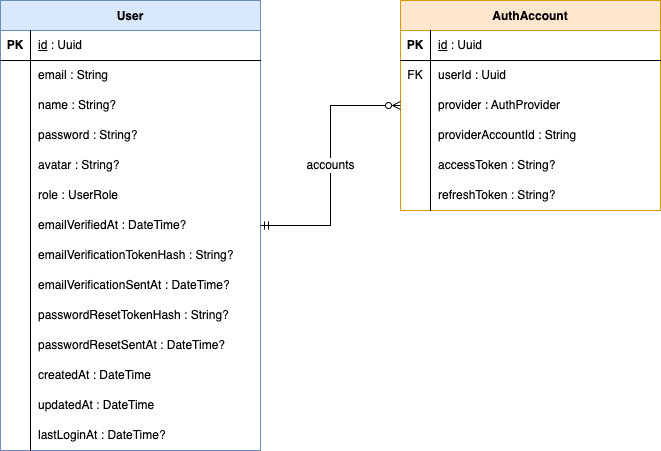

The diagram above was exported from draw.io. Its source (the exported page's mxGraphModel, read from the mxfile embedded in the PNG):
<mxGraphModel dx="760" dy="696" grid="1" gridSize="10" guides="1" tooltips="1" connect="1" arrows="1" fold="1" page="1" pageScale="1" pageWidth="827" pageHeight="1169" math="0" shadow="0">
  <root>
    <mxCell id="0" />
    <mxCell id="1" parent="0" />
    <mxCell id="table_User" value="User" style="shape=table;startSize=30;container=1;collapsible=1;childLayout=tableLayout;fixedRows=1;rowLines=0;fontStyle=1;align=center;resizeLast=1;fillColor=#dae8fc;strokeColor=#6c8ebf;" parent="1" vertex="1">
      <mxGeometry x="50" y="50" width="260" height="450" as="geometry" />
    </mxCell>
    <mxCell id="row_User_0" value="" style="shape=tableRow;horizontal=0;startSize=0;swimlaneHead=0;swimlaneBody=0;top=0;left=0;bottom=0;right=0;collapsible=0;dropTarget=0;fillColor=none;points=[[0,0.5],[1,0.5]];portConstraint=eastwest;" parent="table_User" vertex="1">
      <mxGeometry y="30" width="260" height="30" as="geometry" />
    </mxCell>
    <mxCell id="cell_k_row_User_0" value="PK" style="shape=partialRectangle;html=1;whiteSpace=wrap;connectable=0;fillColor=none;top=0;left=0;bottom=1;right=1;overflow=hidden;fontStyle=1;" parent="row_User_0" vertex="1">
      <mxGeometry width="30" height="30" as="geometry" />
    </mxCell>
    <mxCell id="cell_n_row_User_0" value="&lt;u&gt;id&lt;/u&gt; : Uuid" style="shape=partialRectangle;html=1;whiteSpace=wrap;connectable=0;fillColor=none;top=0;left=0;bottom=1;right=0;align=left;spacingLeft=6;overflow=hidden;" parent="row_User_0" vertex="1">
      <mxGeometry x="30" width="230" height="30" as="geometry" />
    </mxCell>
    <mxCell id="row_User_1" value="" style="shape=tableRow;horizontal=0;startSize=0;swimlaneHead=0;swimlaneBody=0;top=0;left=0;bottom=0;right=0;collapsible=0;dropTarget=0;fillColor=none;points=[[0,0.5],[1,0.5]];portConstraint=eastwest;" parent="table_User" vertex="1">
      <mxGeometry y="60" width="260" height="30" as="geometry" />
    </mxCell>
    <mxCell id="cell_k_row_User_1" value="" style="shape=partialRectangle;html=1;whiteSpace=wrap;connectable=0;fillColor=none;top=0;left=0;bottom=0;right=1;overflow=hidden;" parent="row_User_1" vertex="1">
      <mxGeometry width="30" height="30" as="geometry" />
    </mxCell>
    <mxCell id="cell_n_row_User_1" value="email : String" style="shape=partialRectangle;html=1;whiteSpace=wrap;connectable=0;fillColor=none;top=0;left=0;bottom=0;right=0;align=left;spacingLeft=6;overflow=hidden;" parent="row_User_1" vertex="1">
      <mxGeometry x="30" width="230" height="30" as="geometry" />
    </mxCell>
    <mxCell id="row_User_2" value="" style="shape=tableRow;horizontal=0;startSize=0;swimlaneHead=0;swimlaneBody=0;top=0;left=0;bottom=0;right=0;collapsible=0;dropTarget=0;fillColor=none;points=[[0,0.5],[1,0.5]];portConstraint=eastwest;" parent="table_User" vertex="1">
      <mxGeometry y="90" width="260" height="30" as="geometry" />
    </mxCell>
    <mxCell id="cell_k_row_User_2" value="" style="shape=partialRectangle;html=1;whiteSpace=wrap;connectable=0;fillColor=none;top=0;left=0;bottom=0;right=1;overflow=hidden;" parent="row_User_2" vertex="1">
      <mxGeometry width="30" height="30" as="geometry" />
    </mxCell>
    <mxCell id="cell_n_row_User_2" value="name : String?" style="shape=partialRectangle;html=1;whiteSpace=wrap;connectable=0;fillColor=none;top=0;left=0;bottom=0;right=0;align=left;spacingLeft=6;overflow=hidden;" parent="row_User_2" vertex="1">
      <mxGeometry x="30" width="230" height="30" as="geometry" />
    </mxCell>
    <mxCell id="row_User_3" value="" style="shape=tableRow;horizontal=0;startSize=0;swimlaneHead=0;swimlaneBody=0;top=0;left=0;bottom=0;right=0;collapsible=0;dropTarget=0;fillColor=none;points=[[0,0.5],[1,0.5]];portConstraint=eastwest;" parent="table_User" vertex="1">
      <mxGeometry y="120" width="260" height="30" as="geometry" />
    </mxCell>
    <mxCell id="cell_k_row_User_3" value="" style="shape=partialRectangle;html=1;whiteSpace=wrap;connectable=0;fillColor=none;top=0;left=0;bottom=0;right=1;overflow=hidden;" parent="row_User_3" vertex="1">
      <mxGeometry width="30" height="30" as="geometry" />
    </mxCell>
    <mxCell id="cell_n_row_User_3" value="password : String?" style="shape=partialRectangle;html=1;whiteSpace=wrap;connectable=0;fillColor=none;top=0;left=0;bottom=0;right=0;align=left;spacingLeft=6;overflow=hidden;" parent="row_User_3" vertex="1">
      <mxGeometry x="30" width="230" height="30" as="geometry" />
    </mxCell>
    <mxCell id="row_User_4" value="" style="shape=tableRow;horizontal=0;startSize=0;swimlaneHead=0;swimlaneBody=0;top=0;left=0;bottom=0;right=0;collapsible=0;dropTarget=0;fillColor=none;points=[[0,0.5],[1,0.5]];portConstraint=eastwest;" parent="table_User" vertex="1">
      <mxGeometry y="150" width="260" height="30" as="geometry" />
    </mxCell>
    <mxCell id="cell_k_row_User_4" value="" style="shape=partialRectangle;html=1;whiteSpace=wrap;connectable=0;fillColor=none;top=0;left=0;bottom=0;right=1;overflow=hidden;" parent="row_User_4" vertex="1">
      <mxGeometry width="30" height="30" as="geometry" />
    </mxCell>
    <mxCell id="cell_n_row_User_4" value="avatar : String?" style="shape=partialRectangle;html=1;whiteSpace=wrap;connectable=0;fillColor=none;top=0;left=0;bottom=0;right=0;align=left;spacingLeft=6;overflow=hidden;" parent="row_User_4" vertex="1">
      <mxGeometry x="30" width="230" height="30" as="geometry" />
    </mxCell>
    <mxCell id="row_User_5" value="" style="shape=tableRow;horizontal=0;startSize=0;swimlaneHead=0;swimlaneBody=0;top=0;left=0;bottom=0;right=0;collapsible=0;dropTarget=0;fillColor=none;points=[[0,0.5],[1,0.5]];portConstraint=eastwest;" parent="table_User" vertex="1">
      <mxGeometry y="180" width="260" height="30" as="geometry" />
    </mxCell>
    <mxCell id="cell_k_row_User_5" value="" style="shape=partialRectangle;html=1;whiteSpace=wrap;connectable=0;fillColor=none;top=0;left=0;bottom=0;right=1;overflow=hidden;" parent="row_User_5" vertex="1">
      <mxGeometry width="30" height="30" as="geometry" />
    </mxCell>
    <mxCell id="cell_n_row_User_5" value="role : UserRole" style="shape=partialRectangle;html=1;whiteSpace=wrap;connectable=0;fillColor=none;top=0;left=0;bottom=0;right=0;align=left;spacingLeft=6;overflow=hidden;" parent="row_User_5" vertex="1">
      <mxGeometry x="30" width="230" height="30" as="geometry" />
    </mxCell>
    <mxCell id="row_User_6" value="" style="shape=tableRow;horizontal=0;startSize=0;swimlaneHead=0;swimlaneBody=0;top=0;left=0;bottom=0;right=0;collapsible=0;dropTarget=0;fillColor=none;points=[[0,0.5],[1,0.5]];portConstraint=eastwest;" parent="table_User" vertex="1">
      <mxGeometry y="210" width="260" height="30" as="geometry" />
    </mxCell>
    <mxCell id="cell_k_row_User_6" value="" style="shape=partialRectangle;html=1;whiteSpace=wrap;connectable=0;fillColor=none;top=0;left=0;bottom=0;right=1;overflow=hidden;" parent="row_User_6" vertex="1">
      <mxGeometry width="30" height="30" as="geometry" />
    </mxCell>
    <mxCell id="cell_n_row_User_6" value="emailVerifiedAt : DateTime?" style="shape=partialRectangle;html=1;whiteSpace=wrap;connectable=0;fillColor=none;top=0;left=0;bottom=0;right=0;align=left;spacingLeft=6;overflow=hidden;" parent="row_User_6" vertex="1">
      <mxGeometry x="30" width="230" height="30" as="geometry" />
    </mxCell>
    <mxCell id="row_User_7" value="" style="shape=tableRow;horizontal=0;startSize=0;swimlaneHead=0;swimlaneBody=0;top=0;left=0;bottom=0;right=0;collapsible=0;dropTarget=0;fillColor=none;points=[[0,0.5],[1,0.5]];portConstraint=eastwest;" parent="table_User" vertex="1">
      <mxGeometry y="240" width="260" height="30" as="geometry" />
    </mxCell>
    <mxCell id="cell_k_row_User_7" value="" style="shape=partialRectangle;html=1;whiteSpace=wrap;connectable=0;fillColor=none;top=0;left=0;bottom=0;right=1;overflow=hidden;" parent="row_User_7" vertex="1">
      <mxGeometry width="30" height="30" as="geometry" />
    </mxCell>
    <mxCell id="cell_n_row_User_7" value="emailVerificationTokenHash : String?" style="shape=partialRectangle;html=1;whiteSpace=wrap;connectable=0;fillColor=none;top=0;left=0;bottom=0;right=0;align=left;spacingLeft=6;overflow=hidden;" parent="row_User_7" vertex="1">
      <mxGeometry x="30" width="230" height="30" as="geometry" />
    </mxCell>
    <mxCell id="row_User_8" value="" style="shape=tableRow;horizontal=0;startSize=0;swimlaneHead=0;swimlaneBody=0;top=0;left=0;bottom=0;right=0;collapsible=0;dropTarget=0;fillColor=none;points=[[0,0.5],[1,0.5]];portConstraint=eastwest;" parent="table_User" vertex="1">
      <mxGeometry y="270" width="260" height="30" as="geometry" />
    </mxCell>
    <mxCell id="cell_k_row_User_8" value="" style="shape=partialRectangle;html=1;whiteSpace=wrap;connectable=0;fillColor=none;top=0;left=0;bottom=0;right=1;overflow=hidden;" parent="row_User_8" vertex="1">
      <mxGeometry width="30" height="30" as="geometry" />
    </mxCell>
    <mxCell id="cell_n_row_User_8" value="emailVerificationSentAt : DateTime?" style="shape=partialRectangle;html=1;whiteSpace=wrap;connectable=0;fillColor=none;top=0;left=0;bottom=0;right=0;align=left;spacingLeft=6;overflow=hidden;" parent="row_User_8" vertex="1">
      <mxGeometry x="30" width="230" height="30" as="geometry" />
    </mxCell>
    <mxCell id="row_User_9" value="" style="shape=tableRow;horizontal=0;startSize=0;swimlaneHead=0;swimlaneBody=0;top=0;left=0;bottom=0;right=0;collapsible=0;dropTarget=0;fillColor=none;points=[[0,0.5],[1,0.5]];portConstraint=eastwest;" parent="table_User" vertex="1">
      <mxGeometry y="300" width="260" height="30" as="geometry" />
    </mxCell>
    <mxCell id="cell_k_row_User_9" value="" style="shape=partialRectangle;html=1;whiteSpace=wrap;connectable=0;fillColor=none;top=0;left=0;bottom=0;right=1;overflow=hidden;" parent="row_User_9" vertex="1">
      <mxGeometry width="30" height="30" as="geometry" />
    </mxCell>
    <mxCell id="cell_n_row_User_9" value="passwordResetTokenHash : String?" style="shape=partialRectangle;html=1;whiteSpace=wrap;connectable=0;fillColor=none;top=0;left=0;bottom=0;right=0;align=left;spacingLeft=6;overflow=hidden;" parent="row_User_9" vertex="1">
      <mxGeometry x="30" width="230" height="30" as="geometry" />
    </mxCell>
    <mxCell id="row_User_10" value="" style="shape=tableRow;horizontal=0;startSize=0;swimlaneHead=0;swimlaneBody=0;top=0;left=0;bottom=0;right=0;collapsible=0;dropTarget=0;fillColor=none;points=[[0,0.5],[1,0.5]];portConstraint=eastwest;" parent="table_User" vertex="1">
      <mxGeometry y="330" width="260" height="30" as="geometry" />
    </mxCell>
    <mxCell id="cell_k_row_User_10" value="" style="shape=partialRectangle;html=1;whiteSpace=wrap;connectable=0;fillColor=none;top=0;left=0;bottom=0;right=1;overflow=hidden;" parent="row_User_10" vertex="1">
      <mxGeometry width="30" height="30" as="geometry" />
    </mxCell>
    <mxCell id="cell_n_row_User_10" value="passwordResetSentAt : DateTime?" style="shape=partialRectangle;html=1;whiteSpace=wrap;connectable=0;fillColor=none;top=0;left=0;bottom=0;right=0;align=left;spacingLeft=6;overflow=hidden;" parent="row_User_10" vertex="1">
      <mxGeometry x="30" width="230" height="30" as="geometry" />
    </mxCell>
    <mxCell id="row_User_11" value="" style="shape=tableRow;horizontal=0;startSize=0;swimlaneHead=0;swimlaneBody=0;top=0;left=0;bottom=0;right=0;collapsible=0;dropTarget=0;fillColor=none;points=[[0,0.5],[1,0.5]];portConstraint=eastwest;" parent="table_User" vertex="1">
      <mxGeometry y="360" width="260" height="30" as="geometry" />
    </mxCell>
    <mxCell id="cell_k_row_User_11" value="" style="shape=partialRectangle;html=1;whiteSpace=wrap;connectable=0;fillColor=none;top=0;left=0;bottom=0;right=1;overflow=hidden;" parent="row_User_11" vertex="1">
      <mxGeometry width="30" height="30" as="geometry" />
    </mxCell>
    <mxCell id="cell_n_row_User_11" value="createdAt : DateTime" style="shape=partialRectangle;html=1;whiteSpace=wrap;connectable=0;fillColor=none;top=0;left=0;bottom=0;right=0;align=left;spacingLeft=6;overflow=hidden;" parent="row_User_11" vertex="1">
      <mxGeometry x="30" width="230" height="30" as="geometry" />
    </mxCell>
    <mxCell id="row_User_12" value="" style="shape=tableRow;horizontal=0;startSize=0;swimlaneHead=0;swimlaneBody=0;top=0;left=0;bottom=0;right=0;collapsible=0;dropTarget=0;fillColor=none;points=[[0,0.5],[1,0.5]];portConstraint=eastwest;" parent="table_User" vertex="1">
      <mxGeometry y="390" width="260" height="30" as="geometry" />
    </mxCell>
    <mxCell id="cell_k_row_User_12" value="" style="shape=partialRectangle;html=1;whiteSpace=wrap;connectable=0;fillColor=none;top=0;left=0;bottom=0;right=1;overflow=hidden;" parent="row_User_12" vertex="1">
      <mxGeometry width="30" height="30" as="geometry" />
    </mxCell>
    <mxCell id="cell_n_row_User_12" value="updatedAt : DateTime" style="shape=partialRectangle;html=1;whiteSpace=wrap;connectable=0;fillColor=none;top=0;left=0;bottom=0;right=0;align=left;spacingLeft=6;overflow=hidden;" parent="row_User_12" vertex="1">
      <mxGeometry x="30" width="230" height="30" as="geometry" />
    </mxCell>
    <mxCell id="row_User_13" value="" style="shape=tableRow;horizontal=0;startSize=0;swimlaneHead=0;swimlaneBody=0;top=0;left=0;bottom=0;right=0;collapsible=0;dropTarget=0;fillColor=none;points=[[0,0.5],[1,0.5]];portConstraint=eastwest;" parent="table_User" vertex="1">
      <mxGeometry y="420" width="260" height="30" as="geometry" />
    </mxCell>
    <mxCell id="cell_k_row_User_13" value="" style="shape=partialRectangle;html=1;whiteSpace=wrap;connectable=0;fillColor=none;top=0;left=0;bottom=0;right=1;overflow=hidden;" parent="row_User_13" vertex="1">
      <mxGeometry width="30" height="30" as="geometry" />
    </mxCell>
    <mxCell id="cell_n_row_User_13" value="lastLoginAt : DateTime?" style="shape=partialRectangle;html=1;whiteSpace=wrap;connectable=0;fillColor=none;top=0;left=0;bottom=0;right=0;align=left;spacingLeft=6;overflow=hidden;" parent="row_User_13" vertex="1">
      <mxGeometry x="30" width="230" height="30" as="geometry" />
    </mxCell>
    <mxCell id="table_AuthAccount" value="AuthAccount" style="shape=table;startSize=30;container=1;collapsible=1;childLayout=tableLayout;fixedRows=1;rowLines=0;fontStyle=1;align=center;resizeLast=1;fillColor=#ffe6cc;strokeColor=#d79b00;" parent="1" vertex="1">
      <mxGeometry x="450" y="50" width="260" height="210" as="geometry" />
    </mxCell>
    <mxCell id="row_AuthAccount_0" value="" style="shape=tableRow;horizontal=0;startSize=0;swimlaneHead=0;swimlaneBody=0;top=0;left=0;bottom=0;right=0;collapsible=0;dropTarget=0;fillColor=none;points=[[0,0.5],[1,0.5]];portConstraint=eastwest;" parent="table_AuthAccount" vertex="1">
      <mxGeometry y="30" width="260" height="30" as="geometry" />
    </mxCell>
    <mxCell id="cell_k_row_AuthAccount_0" value="PK" style="shape=partialRectangle;html=1;whiteSpace=wrap;connectable=0;fillColor=none;top=0;left=0;bottom=1;right=1;overflow=hidden;fontStyle=1;" parent="row_AuthAccount_0" vertex="1">
      <mxGeometry width="30" height="30" as="geometry" />
    </mxCell>
    <mxCell id="cell_n_row_AuthAccount_0" value="&lt;u&gt;id&lt;/u&gt; : Uuid" style="shape=partialRectangle;html=1;whiteSpace=wrap;connectable=0;fillColor=none;top=0;left=0;bottom=1;right=0;align=left;spacingLeft=6;overflow=hidden;" parent="row_AuthAccount_0" vertex="1">
      <mxGeometry x="30" width="230" height="30" as="geometry" />
    </mxCell>
    <mxCell id="row_AuthAccount_1" value="" style="shape=tableRow;horizontal=0;startSize=0;swimlaneHead=0;swimlaneBody=0;top=0;left=0;bottom=0;right=0;collapsible=0;dropTarget=0;fillColor=none;points=[[0,0.5],[1,0.5]];portConstraint=eastwest;" parent="table_AuthAccount" vertex="1">
      <mxGeometry y="60" width="260" height="30" as="geometry" />
    </mxCell>
    <mxCell id="cell_k_row_AuthAccount_1" value="FK" style="shape=partialRectangle;html=1;whiteSpace=wrap;connectable=0;fillColor=none;top=0;left=0;bottom=0;right=1;overflow=hidden;" parent="row_AuthAccount_1" vertex="1">
      <mxGeometry width="30" height="30" as="geometry" />
    </mxCell>
    <mxCell id="cell_n_row_AuthAccount_1" value="userId : Uuid" style="shape=partialRectangle;html=1;whiteSpace=wrap;connectable=0;fillColor=none;top=0;left=0;bottom=0;right=0;align=left;spacingLeft=6;overflow=hidden;" parent="row_AuthAccount_1" vertex="1">
      <mxGeometry x="30" width="230" height="30" as="geometry" />
    </mxCell>
    <mxCell id="row_AuthAccount_2" value="" style="shape=tableRow;horizontal=0;startSize=0;swimlaneHead=0;swimlaneBody=0;top=0;left=0;bottom=0;right=0;collapsible=0;dropTarget=0;fillColor=none;points=[[0,0.5],[1,0.5]];portConstraint=eastwest;" parent="table_AuthAccount" vertex="1">
      <mxGeometry y="90" width="260" height="30" as="geometry" />
    </mxCell>
    <mxCell id="cell_k_row_AuthAccount_2" value="" style="shape=partialRectangle;html=1;whiteSpace=wrap;connectable=0;fillColor=none;top=0;left=0;bottom=0;right=1;overflow=hidden;" parent="row_AuthAccount_2" vertex="1">
      <mxGeometry width="30" height="30" as="geometry" />
    </mxCell>
    <mxCell id="cell_n_row_AuthAccount_2" value="provider : AuthProvider" style="shape=partialRectangle;html=1;whiteSpace=wrap;connectable=0;fillColor=none;top=0;left=0;bottom=0;right=0;align=left;spacingLeft=6;overflow=hidden;" parent="row_AuthAccount_2" vertex="1">
      <mxGeometry x="30" width="230" height="30" as="geometry" />
    </mxCell>
    <mxCell id="row_AuthAccount_3" value="" style="shape=tableRow;horizontal=0;startSize=0;swimlaneHead=0;swimlaneBody=0;top=0;left=0;bottom=0;right=0;collapsible=0;dropTarget=0;fillColor=none;points=[[0,0.5],[1,0.5]];portConstraint=eastwest;" parent="table_AuthAccount" vertex="1">
      <mxGeometry y="120" width="260" height="30" as="geometry" />
    </mxCell>
    <mxCell id="cell_k_row_AuthAccount_3" value="" style="shape=partialRectangle;html=1;whiteSpace=wrap;connectable=0;fillColor=none;top=0;left=0;bottom=0;right=1;overflow=hidden;" parent="row_AuthAccount_3" vertex="1">
      <mxGeometry width="30" height="30" as="geometry" />
    </mxCell>
    <mxCell id="cell_n_row_AuthAccount_3" value="providerAccountId : String" style="shape=partialRectangle;html=1;whiteSpace=wrap;connectable=0;fillColor=none;top=0;left=0;bottom=0;right=0;align=left;spacingLeft=6;overflow=hidden;" parent="row_AuthAccount_3" vertex="1">
      <mxGeometry x="30" width="230" height="30" as="geometry" />
    </mxCell>
    <mxCell id="row_AuthAccount_4" value="" style="shape=tableRow;horizontal=0;startSize=0;swimlaneHead=0;swimlaneBody=0;top=0;left=0;bottom=0;right=0;collapsible=0;dropTarget=0;fillColor=none;points=[[0,0.5],[1,0.5]];portConstraint=eastwest;" parent="table_AuthAccount" vertex="1">
      <mxGeometry y="150" width="260" height="30" as="geometry" />
    </mxCell>
    <mxCell id="cell_k_row_AuthAccount_4" value="" style="shape=partialRectangle;html=1;whiteSpace=wrap;connectable=0;fillColor=none;top=0;left=0;bottom=0;right=1;overflow=hidden;" parent="row_AuthAccount_4" vertex="1">
      <mxGeometry width="30" height="30" as="geometry" />
    </mxCell>
    <mxCell id="cell_n_row_AuthAccount_4" value="accessToken : String?" style="shape=partialRectangle;html=1;whiteSpace=wrap;connectable=0;fillColor=none;top=0;left=0;bottom=0;right=0;align=left;spacingLeft=6;overflow=hidden;" parent="row_AuthAccount_4" vertex="1">
      <mxGeometry x="30" width="230" height="30" as="geometry" />
    </mxCell>
    <mxCell id="row_AuthAccount_5" value="" style="shape=tableRow;horizontal=0;startSize=0;swimlaneHead=0;swimlaneBody=0;top=0;left=0;bottom=0;right=0;collapsible=0;dropTarget=0;fillColor=none;points=[[0,0.5],[1,0.5]];portConstraint=eastwest;" parent="table_AuthAccount" vertex="1">
      <mxGeometry y="180" width="260" height="30" as="geometry" />
    </mxCell>
    <mxCell id="cell_k_row_AuthAccount_5" value="" style="shape=partialRectangle;html=1;whiteSpace=wrap;connectable=0;fillColor=none;top=0;left=0;bottom=0;right=1;overflow=hidden;" parent="row_AuthAccount_5" vertex="1">
      <mxGeometry width="30" height="30" as="geometry" />
    </mxCell>
    <mxCell id="cell_n_row_AuthAccount_5" value="refreshToken : String?" style="shape=partialRectangle;html=1;whiteSpace=wrap;connectable=0;fillColor=none;top=0;left=0;bottom=0;right=0;align=left;spacingLeft=6;overflow=hidden;" parent="row_AuthAccount_5" vertex="1">
      <mxGeometry x="30" width="230" height="30" as="geometry" />
    </mxCell>
    <mxCell id="edge_1000" value="accounts" style="edgeStyle=orthogonalEdgeStyle;fontSize=12;html=1;endArrow=ERzeroToMany;startArrow=ERmandOne;rounded=0;exitX=1;exitY=0.5;exitDx=0;exitDy=0;entryX=0;entryY=0.5;entryDx=0;entryDy=0;labelBackgroundColor=#ffffff;" parent="1" source="table_User" target="table_AuthAccount" edge="1">
      <mxGeometry relative="1" as="geometry" />
    </mxCell>
  </root>
</mxGraphModel>